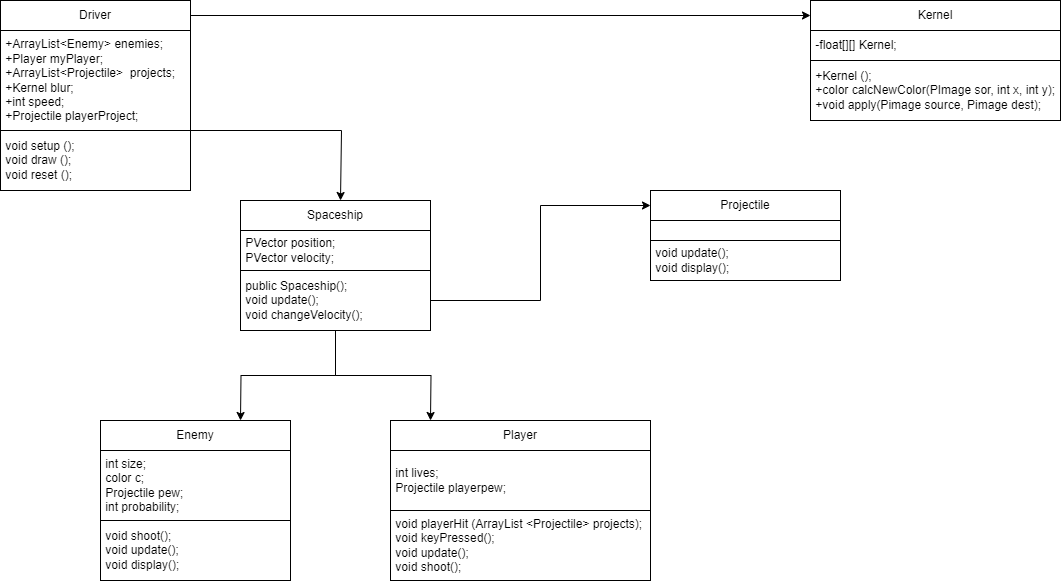

The diagram above was exported from draw.io. Its source (the exported page's mxGraphModel, read from the mxfile embedded in the PNG):
<mxGraphModel dx="1221" dy="686" grid="1" gridSize="10" guides="1" tooltips="1" connect="1" arrows="1" fold="1" page="1" pageScale="1" pageWidth="1169" pageHeight="826" background="none" math="0" shadow="0">
  <root>
    <mxCell id="0" />
    <mxCell id="1" parent="0" />
    <mxCell id="Bj3Egmkld3hF2YVUXplE-45" style="edgeStyle=orthogonalEdgeStyle;rounded=0;orthogonalLoop=1;jettySize=auto;html=1;entryX=0;entryY=0.5;entryDx=0;entryDy=0;" edge="1" parent="1" source="Bj3Egmkld3hF2YVUXplE-41" target="Bj3Egmkld3hF2YVUXplE-48">
      <mxGeometry relative="1" as="geometry">
        <mxPoint x="440" y="135" as="targetPoint" />
      </mxGeometry>
    </mxCell>
    <mxCell id="Bj3Egmkld3hF2YVUXplE-41" value="Driver" style="rounded=0;whiteSpace=wrap;html=1;" vertex="1" parent="1">
      <mxGeometry x="60" y="120" width="190" height="30" as="geometry" />
    </mxCell>
    <mxCell id="Bj3Egmkld3hF2YVUXplE-46" style="edgeStyle=orthogonalEdgeStyle;rounded=0;orthogonalLoop=1;jettySize=auto;html=1;exitX=1;exitY=0.5;exitDx=0;exitDy=0;" edge="1" parent="1" source="Bj3Egmkld3hF2YVUXplE-42">
      <mxGeometry relative="1" as="geometry">
        <mxPoint x="400" y="320" as="targetPoint" />
        <Array as="points">
          <mxPoint x="250" y="250" />
          <mxPoint x="401" y="250" />
        </Array>
      </mxGeometry>
    </mxCell>
    <mxCell id="Bj3Egmkld3hF2YVUXplE-42" value="&amp;nbsp;+ArrayList&amp;lt;Enemy&amp;gt; enemies;&amp;nbsp;&lt;br&gt;&amp;nbsp;+Player myPlayer;&amp;nbsp;&lt;br&gt;&amp;nbsp;+ArrayList&amp;lt;Projectile&amp;gt;&amp;nbsp; projects;&lt;br&gt;&amp;nbsp;+Kernel blur;&amp;nbsp;&amp;nbsp;&lt;br&gt;&amp;nbsp;+int speed;&amp;nbsp;&lt;br&gt;&amp;nbsp;+Projectile playerProject;&amp;nbsp;" style="rounded=0;whiteSpace=wrap;html=1;align=left;" vertex="1" parent="1">
      <mxGeometry x="60" y="150" width="190" height="100" as="geometry" />
    </mxCell>
    <mxCell id="Bj3Egmkld3hF2YVUXplE-44" value="&amp;nbsp;void setup ();&amp;nbsp;&lt;br&gt;&amp;nbsp;void draw ();&amp;nbsp;&lt;br&gt;&amp;nbsp;void reset ();&amp;nbsp;" style="rounded=0;whiteSpace=wrap;html=1;align=left;" vertex="1" parent="1">
      <mxGeometry x="60" y="250" width="190" height="60" as="geometry" />
    </mxCell>
    <mxCell id="Bj3Egmkld3hF2YVUXplE-48" value="Kernel" style="rounded=0;whiteSpace=wrap;html=1;" vertex="1" parent="1">
      <mxGeometry x="870" y="120" width="250" height="30" as="geometry" />
    </mxCell>
    <mxCell id="Bj3Egmkld3hF2YVUXplE-49" value="&amp;nbsp;-float[][] Kernel;" style="rounded=0;whiteSpace=wrap;html=1;align=left;" vertex="1" parent="1">
      <mxGeometry x="870" y="150" width="250" height="30" as="geometry" />
    </mxCell>
    <mxCell id="Bj3Egmkld3hF2YVUXplE-50" value="&amp;nbsp;+Kernel ();&lt;br&gt;&amp;nbsp;+color calcNewColor(PImage sor, int x, int y);&amp;nbsp;&lt;br&gt;&amp;nbsp;+void apply(Pimage source, Pimage dest);&amp;nbsp;" style="rounded=0;whiteSpace=wrap;html=1;align=left;" vertex="1" parent="1">
      <mxGeometry x="870" y="180" width="250" height="60" as="geometry" />
    </mxCell>
    <mxCell id="Bj3Egmkld3hF2YVUXplE-52" value="Spaceship" style="rounded=0;whiteSpace=wrap;html=1;" vertex="1" parent="1">
      <mxGeometry x="300" y="320" width="190" height="30" as="geometry" />
    </mxCell>
    <mxCell id="Bj3Egmkld3hF2YVUXplE-53" value="&amp;nbsp;PVector position;&amp;nbsp;&lt;br&gt;&amp;nbsp;PVector velocity;&amp;nbsp;" style="rounded=0;whiteSpace=wrap;html=1;align=left;" vertex="1" parent="1">
      <mxGeometry x="300" y="350" width="190" height="40" as="geometry" />
    </mxCell>
    <mxCell id="Bj3Egmkld3hF2YVUXplE-56" style="edgeStyle=orthogonalEdgeStyle;rounded=0;orthogonalLoop=1;jettySize=auto;html=1;" edge="1" parent="1" source="Bj3Egmkld3hF2YVUXplE-54">
      <mxGeometry relative="1" as="geometry">
        <mxPoint x="300" y="540" as="targetPoint" />
      </mxGeometry>
    </mxCell>
    <mxCell id="Bj3Egmkld3hF2YVUXplE-57" style="edgeStyle=orthogonalEdgeStyle;rounded=0;orthogonalLoop=1;jettySize=auto;html=1;" edge="1" parent="1" source="Bj3Egmkld3hF2YVUXplE-54">
      <mxGeometry relative="1" as="geometry">
        <mxPoint x="490" y="540" as="targetPoint" />
      </mxGeometry>
    </mxCell>
    <mxCell id="Bj3Egmkld3hF2YVUXplE-71" style="edgeStyle=orthogonalEdgeStyle;rounded=0;orthogonalLoop=1;jettySize=auto;html=1;entryX=0;entryY=0.5;entryDx=0;entryDy=0;" edge="1" parent="1" source="Bj3Egmkld3hF2YVUXplE-54" target="Bj3Egmkld3hF2YVUXplE-66">
      <mxGeometry relative="1" as="geometry" />
    </mxCell>
    <mxCell id="Bj3Egmkld3hF2YVUXplE-54" value="&amp;nbsp;public Spaceship();&amp;nbsp;&lt;br&gt;&amp;nbsp;void update();&amp;nbsp;&lt;br&gt;&amp;nbsp;void changeVelocity();&amp;nbsp;" style="rounded=0;whiteSpace=wrap;html=1;align=left;" vertex="1" parent="1">
      <mxGeometry x="300" y="390" width="190" height="60" as="geometry" />
    </mxCell>
    <mxCell id="Bj3Egmkld3hF2YVUXplE-59" value="Player" style="rounded=0;whiteSpace=wrap;html=1;" vertex="1" parent="1">
      <mxGeometry x="450" y="540" width="260" height="30" as="geometry" />
    </mxCell>
    <mxCell id="Bj3Egmkld3hF2YVUXplE-60" value="Enemy" style="rounded=0;whiteSpace=wrap;html=1;" vertex="1" parent="1">
      <mxGeometry x="160" y="540" width="190" height="30" as="geometry" />
    </mxCell>
    <mxCell id="Bj3Egmkld3hF2YVUXplE-62" value="&amp;nbsp;int size;&amp;nbsp;&lt;br&gt;&amp;nbsp;color c;&amp;nbsp;&lt;br&gt;&amp;nbsp;Projectile pew;&amp;nbsp;&lt;br&gt;&amp;nbsp;int probability;&amp;nbsp;&amp;nbsp;" style="rounded=0;whiteSpace=wrap;html=1;align=left;" vertex="1" parent="1">
      <mxGeometry x="160" y="570" width="190" height="70" as="geometry" />
    </mxCell>
    <mxCell id="Bj3Egmkld3hF2YVUXplE-63" value="&amp;nbsp;int lives;&amp;nbsp;&lt;br&gt;&amp;nbsp;Projectile playerpew;&amp;nbsp;" style="rounded=0;whiteSpace=wrap;html=1;align=left;" vertex="1" parent="1">
      <mxGeometry x="450" y="570" width="260" height="60" as="geometry" />
    </mxCell>
    <mxCell id="Bj3Egmkld3hF2YVUXplE-66" value="Projectile" style="rounded=0;whiteSpace=wrap;html=1;" vertex="1" parent="1">
      <mxGeometry x="710" y="310" width="190" height="30" as="geometry" />
    </mxCell>
    <mxCell id="Bj3Egmkld3hF2YVUXplE-67" value="&amp;nbsp;void shoot();&amp;nbsp;&lt;br&gt;&amp;nbsp;void update();&amp;nbsp;&lt;br&gt;&amp;nbsp;void display();&amp;nbsp;" style="rounded=0;whiteSpace=wrap;html=1;align=left;" vertex="1" parent="1">
      <mxGeometry x="160" y="640" width="190" height="60" as="geometry" />
    </mxCell>
    <mxCell id="Bj3Egmkld3hF2YVUXplE-69" value="&amp;nbsp;void playerHit (ArrayList &amp;lt;Projectile&amp;gt; projects);&lt;br&gt;&amp;nbsp;void keyPressed();&amp;nbsp;&lt;br&gt;&amp;nbsp;void update();&amp;nbsp;&lt;br&gt;&amp;nbsp;void shoot();&amp;nbsp;" style="rounded=0;whiteSpace=wrap;html=1;align=left;" vertex="1" parent="1">
      <mxGeometry x="450" y="630" width="260" height="70" as="geometry" />
    </mxCell>
    <mxCell id="Bj3Egmkld3hF2YVUXplE-70" value="" style="rounded=0;whiteSpace=wrap;html=1;align=left;" vertex="1" parent="1">
      <mxGeometry x="710" y="340" width="190" height="20" as="geometry" />
    </mxCell>
    <mxCell id="Bj3Egmkld3hF2YVUXplE-72" value="&amp;nbsp;void update();&amp;nbsp;&lt;br&gt;&amp;nbsp;void display();&amp;nbsp;" style="rounded=0;whiteSpace=wrap;html=1;align=left;" vertex="1" parent="1">
      <mxGeometry x="710" y="360" width="190" height="40" as="geometry" />
    </mxCell>
  </root>
</mxGraphModel>